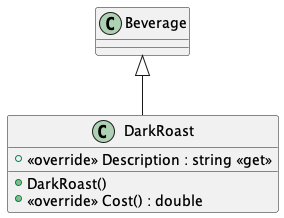

The diagram above was rendered by PlantUML. Its source (embedded in the PNG):
@startuml
class DarkRoast {
    + DarkRoast()
    + <<override>> Description : string <<get>>
    + <<override>> Cost() : double
}
Beverage <|-- DarkRoast
@enduml